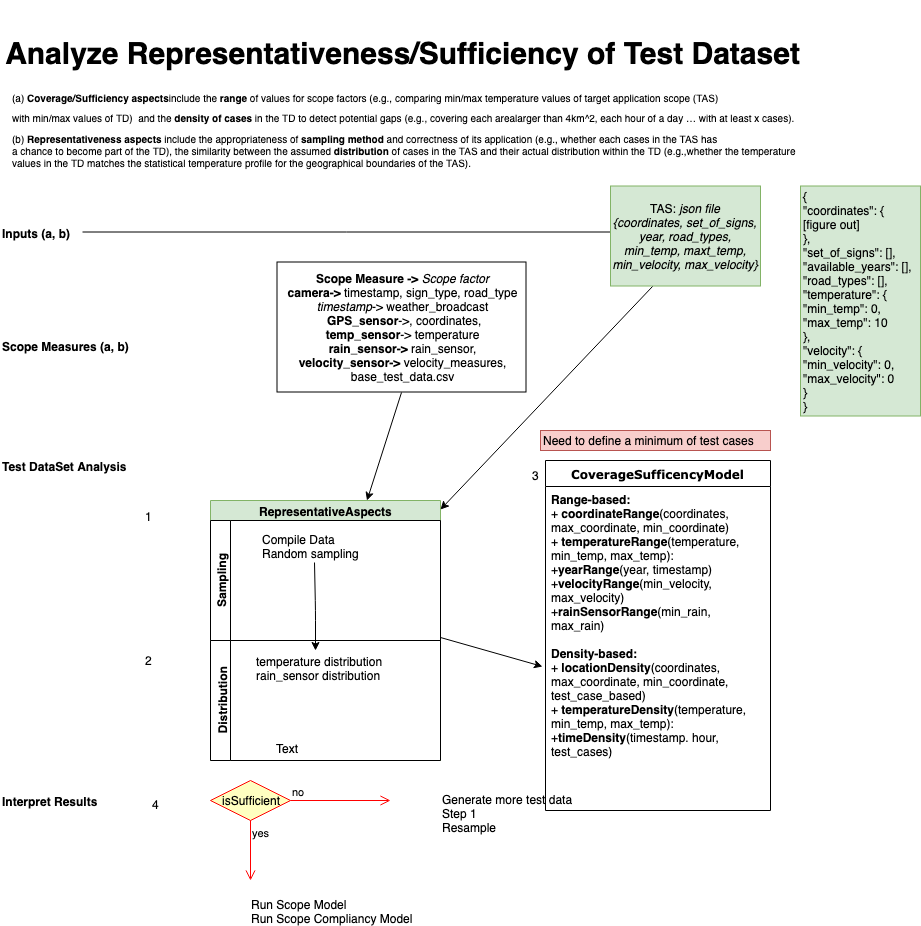

The diagram above was exported from draw.io. Its source (the exported page's mxGraphModel, read from the mxfile embedded in the PNG):
<mxGraphModel dx="881" dy="605" grid="1" gridSize="10" guides="1" tooltips="1" connect="1" arrows="1" fold="1" page="1" pageScale="1" pageWidth="800" pageHeight="500" math="0" shadow="0">
  <root>
    <mxCell id="myMhMLhHRxg2x155vZZ4-0" />
    <mxCell id="myMhMLhHRxg2x155vZZ4-1" parent="myMhMLhHRxg2x155vZZ4-0" />
    <mxCell id="Uc_jo_UXzus3v9HSKFUa-1" value="&lt;div align=&quot;center&quot;&gt;&lt;table&gt;&lt;tbody&gt;&lt;tr&gt;&lt;td nowrap=&quot;&quot; valign=&quot;bottom&quot;&gt;&lt;p align=&quot;center&quot;&gt;&lt;b&gt;&lt;span&gt;Analyze Representativeness/&lt;/span&gt;&lt;/b&gt;&lt;b style=&quot;text-align: left&quot;&gt;Sufficiency of Test Dataset&lt;/b&gt;&lt;/p&gt;&lt;/td&gt;&lt;/tr&gt;&lt;/tbody&gt;&lt;/table&gt;&lt;/div&gt;" style="text;html=1;resizable=0;points=[];autosize=1;align=left;verticalAlign=top;spacingTop=-4;fontSize=30;" parent="myMhMLhHRxg2x155vZZ4-1" vertex="1">
      <mxGeometry width="820" height="100" as="geometry" />
    </mxCell>
    <mxCell id="Uc_jo_UXzus3v9HSKFUa-2" value="&lt;p align=&quot;center&quot; style=&quot;text-align: justify ; line-height: 100%&quot;&gt;&lt;span&gt;(a) &lt;b&gt;Coverage/Sufficiency aspects&lt;/b&gt;include the &lt;b&gt;range&lt;/b&gt; of values for scope factors (e.g., comparing min/max temperature values of target application scope (TAS)&amp;nbsp;&lt;/span&gt;&lt;/p&gt;&lt;p align=&quot;center&quot; style=&quot;text-align: justify ; line-height: 100%&quot;&gt;&lt;span&gt;with min/max values of TD)&amp;nbsp;&amp;nbsp;&lt;/span&gt;&lt;span&gt;and the &lt;/span&gt;&lt;b&gt;density&amp;nbsp;&lt;/b&gt;&lt;b&gt;of cases&lt;/b&gt;&lt;span&gt; in the TD to detect potential gaps (e.g., covering each arealarger than 4km^2, each hour of a day … with at least x cases).&lt;/span&gt;&lt;/p&gt;&lt;span&gt;&lt;div style=&quot;text-align: justify&quot;&gt;&lt;span&gt;(b) &lt;/span&gt;&lt;b&gt;Representativeness aspects&lt;/b&gt;&lt;span&gt; include the appropriateness of &lt;/span&gt;&lt;b&gt;sampling method&lt;/b&gt;&lt;span&gt; and correctness of its application (e.g., whether each cases in the TAS has&amp;nbsp;&lt;/span&gt;&lt;/div&gt;&lt;div style=&quot;text-align: justify&quot;&gt;&lt;span&gt;a chance to become part of the TD), the similarity between the assumed &lt;/span&gt;&lt;b&gt;distribution&amp;nbsp;&lt;/b&gt;&lt;span&gt;of cases in the TAS and their actual distribution within the TD (e.g.,whether the temperature&amp;nbsp;&lt;/span&gt;&lt;/div&gt;&lt;div style=&quot;text-align: justify&quot;&gt;&lt;span&gt;values in the&amp;nbsp;&lt;/span&gt;&lt;span&gt;TD matches the statistical temperature profile for the geographical boundaries of the TAS).&lt;/span&gt;&lt;/div&gt;&lt;/span&gt;" style="text;html=1;resizable=0;points=[];autosize=1;align=left;verticalAlign=top;spacingTop=-4;fontSize=10;" parent="myMhMLhHRxg2x155vZZ4-1" vertex="1">
      <mxGeometry x="10" y="80" width="800" height="90" as="geometry" />
    </mxCell>
    <mxCell id="QghZhkHv1diKuMeN5vt0-0" value="CoverageSufficencyModel" style="swimlane;html=1;fontStyle=1;align=center;verticalAlign=top;childLayout=stackLayout;horizontal=1;startSize=26;horizontalStack=0;resizeParent=1;resizeLast=0;collapsible=1;marginBottom=0;swimlaneFillColor=#ffffff;rounded=0;shadow=0;comic=0;labelBackgroundColor=none;strokeColor=#000000;strokeWidth=1;fillColor=none;fontFamily=Verdana;fontSize=12;fontColor=#000000;" parent="myMhMLhHRxg2x155vZZ4-1" vertex="1">
      <mxGeometry x="545" y="460" width="225" height="350" as="geometry" />
    </mxCell>
    <mxCell id="QghZhkHv1diKuMeN5vt0-1" value="&lt;b&gt;Range-based:&amp;nbsp;&lt;/b&gt;&lt;br&gt;+ &lt;b&gt;coordinateRange&lt;/b&gt;(coordinates, max_coordinate, min_coordinate)&amp;nbsp;&lt;br&gt;+ &lt;b&gt;temperatureRange&lt;/b&gt;(temperature, min_temp, max_temp):&amp;nbsp;&lt;br&gt;+&lt;b&gt;yearRange&lt;/b&gt;(year, timestamp)&lt;br&gt;+&lt;b&gt;velocityRange&lt;/b&gt;(min_velocity, max_velocity)&amp;nbsp;&lt;br&gt;+&lt;b&gt;rainSensorRange&lt;/b&gt;(min_rain, max_rain)&lt;br&gt;&lt;br&gt;&lt;br&gt;&lt;br&gt;" style="text;html=1;strokeColor=none;fillColor=none;align=left;verticalAlign=top;spacingLeft=4;spacingRight=4;whiteSpace=wrap;overflow=hidden;rotatable=0;points=[[0,0.5],[1,0.5]];portConstraint=eastwest;" parent="QghZhkHv1diKuMeN5vt0-0" vertex="1">
      <mxGeometry y="26" width="225" height="154" as="geometry" />
    </mxCell>
    <mxCell id="QghZhkHv1diKuMeN5vt0-20" value="&lt;b&gt;Density-based:&amp;nbsp;&lt;/b&gt;&lt;br&gt;+ &lt;b&gt;locationDensity&lt;/b&gt;(coordinates, max_coordinate, min_coordinate, test_case_based)&amp;nbsp;&lt;br&gt;+ &lt;b&gt;temperatureDensity&lt;/b&gt;(temperature, min_temp, max_temp):&amp;nbsp;&lt;br&gt;+&lt;b&gt;timeDensity&lt;/b&gt;(timestamp. hour, test_cases)&lt;br&gt;&lt;br&gt;&lt;br&gt;&lt;br&gt;" style="text;html=1;strokeColor=none;fillColor=none;align=left;verticalAlign=top;spacingLeft=4;spacingRight=4;whiteSpace=wrap;overflow=hidden;rotatable=0;points=[[0,0.5],[1,0.5]];portConstraint=eastwest;" parent="QghZhkHv1diKuMeN5vt0-0" vertex="1">
      <mxGeometry y="180" width="225" height="130" as="geometry" />
    </mxCell>
    <mxCell id="sIoZZvC5SDKiZoH9JSoM-1" value="Need to define a minimum of test cases" style="text;html=1;resizable=0;points=[];autosize=1;align=left;verticalAlign=top;spacingTop=-4;fillColor=#f8cecc;strokeColor=#b85450;" parent="myMhMLhHRxg2x155vZZ4-1" vertex="1">
      <mxGeometry x="540" y="430" width="230" height="20" as="geometry" />
    </mxCell>
    <mxCell id="sIoZZvC5SDKiZoH9JSoM-4" value="RepresentativeAspects" style="swimlane;html=1;childLayout=stackLayout;resizeParent=1;resizeParentMax=0;horizontal=1;startSize=20;horizontalStack=0;rounded=0;strokeColor=#82b366;fillColor=#d5e8d4;" parent="myMhMLhHRxg2x155vZZ4-1" vertex="1">
      <mxGeometry x="210" y="500" width="230" height="260" as="geometry" />
    </mxCell>
    <mxCell id="sIoZZvC5SDKiZoH9JSoM-5" value="Sampling" style="swimlane;html=1;startSize=20;horizontal=0;" parent="sIoZZvC5SDKiZoH9JSoM-4" vertex="1">
      <mxGeometry y="20" width="230" height="120" as="geometry" />
    </mxCell>
    <mxCell id="ZAJiuj13cuyG3ZHOHSu1-0" value="Compile Data&lt;br&gt;Random sampling" style="text;html=1;resizable=0;points=[];autosize=1;align=left;verticalAlign=top;spacingTop=-4;" parent="sIoZZvC5SDKiZoH9JSoM-5" vertex="1">
      <mxGeometry x="50" y="10" width="110" height="30" as="geometry" />
    </mxCell>
    <mxCell id="sIoZZvC5SDKiZoH9JSoM-6" value="Distribution&lt;br&gt;" style="swimlane;html=1;startSize=20;horizontal=0;" parent="sIoZZvC5SDKiZoH9JSoM-4" vertex="1">
      <mxGeometry y="140" width="230" height="120" as="geometry" />
    </mxCell>
    <mxCell id="sIoZZvC5SDKiZoH9JSoM-9" value="temperature distribution&lt;br&gt;rain_sensor distribution&amp;nbsp;&lt;br&gt;&lt;br&gt;" style="text;html=1;resizable=0;points=[];autosize=1;align=left;verticalAlign=top;spacingTop=-4;" parent="sIoZZvC5SDKiZoH9JSoM-6" vertex="1">
      <mxGeometry x="44" y="12" width="140" height="40" as="geometry" />
    </mxCell>
    <mxCell id="5gcLQKJdgW45todOcc6K-4" value="" style="endArrow=classic;html=1;entryX=0.436;entryY=-0.05;entryDx=0;entryDy=0;entryPerimeter=0;exitX=0.491;exitY=1.067;exitDx=0;exitDy=0;exitPerimeter=0;" parent="sIoZZvC5SDKiZoH9JSoM-4" source="ZAJiuj13cuyG3ZHOHSu1-0" target="sIoZZvC5SDKiZoH9JSoM-9" edge="1">
      <mxGeometry width="50" height="50" relative="1" as="geometry">
        <mxPoint x="105" y="80" as="sourcePoint" />
        <mxPoint x="140" y="70" as="targetPoint" />
        <Array as="points">
          <mxPoint x="105" y="110" />
        </Array>
      </mxGeometry>
    </mxCell>
    <UserObject label="&lt;b&gt;Scope Measure -&amp;gt; &lt;/b&gt;&lt;i&gt;Scope&lt;b&gt;&amp;nbsp;&lt;/b&gt;factor&lt;/i&gt;&lt;br&gt;&lt;b&gt;camera-&amp;gt;&amp;nbsp;&lt;/b&gt;timestamp, sign_type, road_type&lt;br&gt;&lt;i&gt;timestamp&lt;/i&gt;-&amp;gt; weather_broadcast&lt;br&gt;&amp;nbsp;&lt;b&gt;GPS_sensor&lt;/b&gt;-&amp;gt;, coordinates,&lt;br&gt;&lt;b&gt;temp_sensor&lt;/b&gt;-&amp;gt;&amp;nbsp;temperature&lt;br&gt;&lt;b&gt;rain_sensor-&amp;gt;&lt;/b&gt;&amp;nbsp;rain_sensor,&lt;br&gt;&lt;b&gt;velocity_sensor-&amp;gt;&amp;nbsp;&lt;/b&gt;velocity_measures,&lt;br&gt;&lt;a href=&quot;https://github.com/luciaeveberger/tsr_uncertainy_framework/blob/master/models/scope_models/data/base_test_data.csv&quot;&gt;base_test_data.csv&lt;/a&gt;&lt;br&gt;" link="https://github.com/luciaeveberger/tsr_uncertainy_framework/blob/master/models/scope_models/data/base_test_data.csv" id="Lqngwx_TglYwiBCoQw45-0">
      <mxCell style="rounded=0;whiteSpace=wrap;html=1;" parent="myMhMLhHRxg2x155vZZ4-1" vertex="1">
        <mxGeometry x="276.5" y="261.5" width="249" height="130" as="geometry" />
      </mxCell>
    </UserObject>
    <mxCell id="Lqngwx_TglYwiBCoQw45-1" value="&lt;font style=&quot;font-size: 12px&quot;&gt;&lt;b&gt;Inputs (a, b)&amp;nbsp;&lt;/b&gt;&lt;/font&gt;" style="text;html=1;resizable=0;points=[];autosize=1;align=left;verticalAlign=top;spacingTop=-4;fontSize=30;" parent="myMhMLhHRxg2x155vZZ4-1" vertex="1">
      <mxGeometry y="207" width="90" height="40" as="geometry" />
    </mxCell>
    <mxCell id="Lqngwx_TglYwiBCoQw45-2" value="&lt;font style=&quot;font-size: 12px&quot;&gt;&lt;b&gt;Scope Measures (a, b)&amp;nbsp;&lt;/b&gt;&lt;/font&gt;" style="text;html=1;resizable=0;points=[];autosize=1;align=left;verticalAlign=top;spacingTop=-4;fontSize=30;" parent="myMhMLhHRxg2x155vZZ4-1" vertex="1">
      <mxGeometry y="319.5" width="150" height="40" as="geometry" />
    </mxCell>
    <mxCell id="Lqngwx_TglYwiBCoQw45-3" value="" style="line;strokeWidth=1;fillColor=none;align=left;verticalAlign=middle;spacingTop=-1;spacingLeft=3;spacingRight=3;rotatable=0;labelPosition=right;points=[];portConstraint=eastwest;fontSize=30;" parent="myMhMLhHRxg2x155vZZ4-1" vertex="1">
      <mxGeometry x="82" y="227.5" width="528" height="8" as="geometry" />
    </mxCell>
    <mxCell id="Lqngwx_TglYwiBCoQw45-4" value="TAS: &lt;i&gt;json file&lt;/i&gt;&lt;br&gt;&lt;i&gt;{coordinates, set_of_signs, year, road_types, min_temp, maxt_temp, min_velocity, max_velocity}&lt;/i&gt;&lt;br&gt;" style="rounded=0;whiteSpace=wrap;html=1;fillColor=#d5e8d4;strokeColor=#82b366;" parent="myMhMLhHRxg2x155vZZ4-1" vertex="1">
      <mxGeometry x="610" y="185.5" width="150" height="100" as="geometry" />
    </mxCell>
    <mxCell id="5gcLQKJdgW45todOcc6K-0" value="" style="endArrow=classic;html=1;exitX=0.25;exitY=1;exitDx=0;exitDy=0;" parent="myMhMLhHRxg2x155vZZ4-1" target="sIoZZvC5SDKiZoH9JSoM-4" edge="1">
      <mxGeometry width="50" height="50" relative="1" as="geometry">
        <mxPoint x="652" y="286" as="sourcePoint" />
        <mxPoint x="614" y="461" as="targetPoint" />
      </mxGeometry>
    </mxCell>
    <mxCell id="5gcLQKJdgW45todOcc6K-1" value="" style="endArrow=classic;html=1;exitX=0.5;exitY=1;exitDx=0;exitDy=0;" parent="myMhMLhHRxg2x155vZZ4-1" source="Lqngwx_TglYwiBCoQw45-0" target="sIoZZvC5SDKiZoH9JSoM-4" edge="1">
      <mxGeometry width="50" height="50" relative="1" as="geometry">
        <mxPoint x="370" y="480" as="sourcePoint" />
        <mxPoint x="420" y="430" as="targetPoint" />
      </mxGeometry>
    </mxCell>
    <mxCell id="5gcLQKJdgW45todOcc6K-5" value="" style="endArrow=classic;html=1;entryX=-0.014;entryY=0.2;entryDx=0;entryDy=0;entryPerimeter=0;" parent="myMhMLhHRxg2x155vZZ4-1" target="QghZhkHv1diKuMeN5vt0-20" edge="1">
      <mxGeometry width="50" height="50" relative="1" as="geometry">
        <mxPoint x="440" y="637" as="sourcePoint" />
        <mxPoint x="728" y="637" as="targetPoint" />
      </mxGeometry>
    </mxCell>
    <mxCell id="5gcLQKJdgW45todOcc6K-6" value="&lt;span style=&quot;font-size: 12px&quot;&gt;&lt;b&gt;Test DataSet Analysis&lt;/b&gt;&lt;/span&gt;" style="text;html=1;resizable=0;points=[];autosize=1;align=left;verticalAlign=top;spacingTop=-4;fontSize=30;" parent="myMhMLhHRxg2x155vZZ4-1" vertex="1">
      <mxGeometry y="440" width="140" height="40" as="geometry" />
    </mxCell>
    <mxCell id="5gcLQKJdgW45todOcc6K-7" value="&lt;span style=&quot;font-size: 12px&quot;&gt;&lt;b&gt;Interpret&lt;/b&gt;&lt;/span&gt;&lt;b style=&quot;font-size: 12px&quot;&gt;&amp;nbsp;Results&lt;/b&gt;" style="text;html=1;resizable=0;points=[];autosize=1;align=left;verticalAlign=top;spacingTop=-4;fontSize=30;" parent="myMhMLhHRxg2x155vZZ4-1" vertex="1">
      <mxGeometry y="775" width="110" height="40" as="geometry" />
    </mxCell>
    <mxCell id="5gcLQKJdgW45todOcc6K-8" value="isSufficient" style="rhombus;whiteSpace=wrap;html=1;fillColor=#ffffc0;strokeColor=#ff0000;" parent="myMhMLhHRxg2x155vZZ4-1" vertex="1">
      <mxGeometry x="210" y="780" width="80" height="40" as="geometry" />
    </mxCell>
    <mxCell id="5gcLQKJdgW45todOcc6K-9" value="no" style="edgeStyle=orthogonalEdgeStyle;html=1;align=left;verticalAlign=bottom;endArrow=open;endSize=8;strokeColor=#ff0000;" parent="myMhMLhHRxg2x155vZZ4-1" source="5gcLQKJdgW45todOcc6K-8" edge="1">
      <mxGeometry x="-1" relative="1" as="geometry">
        <mxPoint x="390" y="800" as="targetPoint" />
      </mxGeometry>
    </mxCell>
    <mxCell id="5gcLQKJdgW45todOcc6K-10" value="yes" style="edgeStyle=orthogonalEdgeStyle;html=1;align=left;verticalAlign=top;endArrow=open;endSize=8;strokeColor=#ff0000;" parent="myMhMLhHRxg2x155vZZ4-1" source="5gcLQKJdgW45todOcc6K-8" edge="1">
      <mxGeometry x="-1" relative="1" as="geometry">
        <mxPoint x="250" y="880" as="targetPoint" />
      </mxGeometry>
    </mxCell>
    <mxCell id="5gcLQKJdgW45todOcc6K-11" value="Generate more test data&lt;br&gt;Step 1&lt;br&gt;Resample&lt;br&gt;" style="text;html=1;resizable=0;points=[];autosize=1;align=left;verticalAlign=top;spacingTop=-4;" parent="myMhMLhHRxg2x155vZZ4-1" vertex="1">
      <mxGeometry x="440" y="790" width="150" height="40" as="geometry" />
    </mxCell>
    <mxCell id="5gcLQKJdgW45todOcc6K-12" value="1" style="text;html=1;resizable=0;points=[];autosize=1;align=left;verticalAlign=top;spacingTop=-4;" parent="myMhMLhHRxg2x155vZZ4-1" vertex="1">
      <mxGeometry x="143" y="507" width="20" height="20" as="geometry" />
    </mxCell>
    <mxCell id="5gcLQKJdgW45todOcc6K-13" value="2" style="text;html=1;resizable=0;points=[];autosize=1;align=left;verticalAlign=top;spacingTop=-4;" parent="myMhMLhHRxg2x155vZZ4-1" vertex="1">
      <mxGeometry x="143" y="651" width="20" height="20" as="geometry" />
    </mxCell>
    <mxCell id="5gcLQKJdgW45todOcc6K-14" value="3" style="text;html=1;resizable=0;points=[];autosize=1;align=left;verticalAlign=top;spacingTop=-4;" parent="myMhMLhHRxg2x155vZZ4-1" vertex="1">
      <mxGeometry x="530" y="466" width="20" height="20" as="geometry" />
    </mxCell>
    <mxCell id="5gcLQKJdgW45todOcc6K-15" value="4" style="text;html=1;resizable=0;points=[];autosize=1;align=left;verticalAlign=top;spacingTop=-4;" parent="myMhMLhHRxg2x155vZZ4-1" vertex="1">
      <mxGeometry x="150" y="795" width="20" height="20" as="geometry" />
    </mxCell>
    <mxCell id="5gcLQKJdgW45todOcc6K-16" value="Run Scope Model&lt;br&gt;Run Scope Compliancy Model&lt;br&gt;" style="text;html=1;resizable=0;points=[];autosize=1;align=left;verticalAlign=top;spacingTop=-4;" parent="myMhMLhHRxg2x155vZZ4-1" vertex="1">
      <mxGeometry x="249" y="895" width="180" height="30" as="geometry" />
    </mxCell>
    <mxCell id="DN6oPRwSJk57daJbRo2x-0" value="&lt;div&gt;{&lt;/div&gt;&lt;div&gt;&quot;coordinates&quot;: {&lt;/div&gt;&lt;div&gt;[figure out]&lt;/div&gt;&lt;div&gt;},&lt;/div&gt;&lt;div&gt;&quot;set_of_signs&quot;: [],&lt;/div&gt;&lt;div&gt;&quot;available_years&quot;: [],&lt;/div&gt;&lt;div&gt;&quot;road_types&quot;: [],&lt;/div&gt;&lt;div&gt;&quot;temperature&quot;: {&lt;/div&gt;&lt;div&gt;&quot;min_temp&quot;: 0,&lt;/div&gt;&lt;div&gt;&quot;max_temp&quot;: 10&lt;/div&gt;&lt;div&gt;},&lt;/div&gt;&lt;div&gt;&quot;velocity&quot;: {&lt;/div&gt;&lt;div&gt;&quot;min_velocity&quot;: 0,&lt;/div&gt;&lt;div&gt;&quot;max_velocity&quot;: 0&lt;/div&gt;&lt;div&gt;}&lt;/div&gt;&lt;div&gt;}&lt;/div&gt;" style="text;html=1;resizable=0;points=[];autosize=1;align=left;verticalAlign=top;spacingTop=-4;fillColor=#d5e8d4;strokeColor=#82b366;" parent="myMhMLhHRxg2x155vZZ4-1" vertex="1">
      <mxGeometry x="800" y="185.5" width="120" height="230" as="geometry" />
    </mxCell>
    <mxCell id="0wZaYi-qzoPgbDmcki3G-0" value="Text" style="text;html=1;resizable=0;points=[];autosize=1;align=left;verticalAlign=top;spacingTop=-4;" parent="myMhMLhHRxg2x155vZZ4-1" vertex="1">
      <mxGeometry x="274" y="739" width="40" height="20" as="geometry" />
    </mxCell>
  </root>
</mxGraphModel>